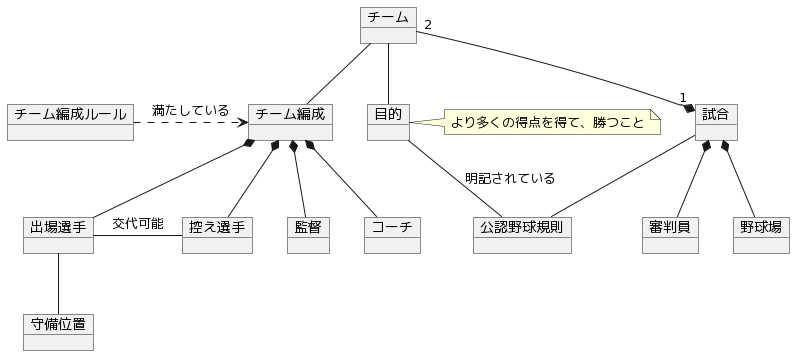

The diagram above was rendered by PlantUML. Its source (embedded in the PNG):
@startuml
object 試合
object 公認野球規則
試合 -- 公認野球規則

object 野球場
試合 *-- 野球場

object 審判員
試合 *-- 審判員

object チーム
object 目的
note right: より多くの得点を得て、勝つこと
チーム -- 目的
チーム "2" --* "1" 試合
目的 -- 公認野球規則: 明記されている

object チーム編成
object チーム編成ルール
object 監督
object コーチ
object 出場選手
object 控え選手
チーム -- チーム編成
チーム編成ルール .> チーム編成: 満たしている
チーム編成 *-- 監督
チーム編成 *-- コーチ
チーム編成 *-- 出場選手
チーム編成 *-- 控え選手
出場選手 - 控え選手: 交代可能

object 守備位置
出場選手 -- 守備位置
@enduml